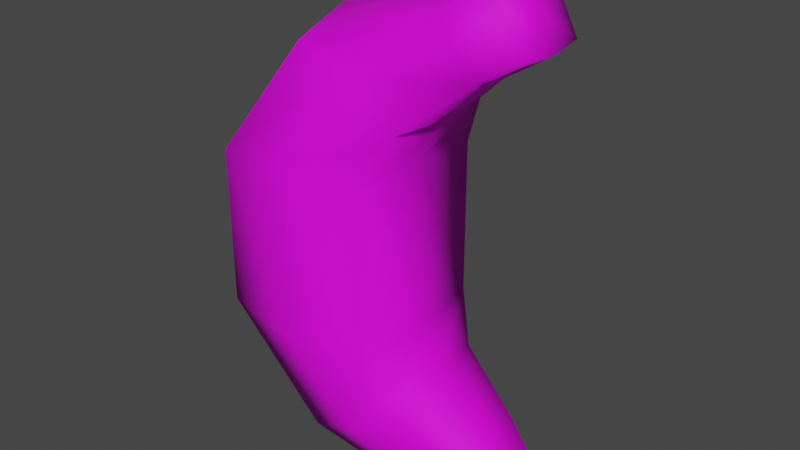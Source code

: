 # Source: Banana.blend  (saved by Blender 3.2.14; exported with 4.5.12 LTS)
import bpy
from mathutils import Matrix  # noqa: F401  (used for matrix-valued properties, if any)

bpy.ops.wm.read_factory_settings(use_empty=True)
scene = bpy.context.scene
scene.name = 'Scene'

# ---- collections
col_collection = bpy.data.collections.new('Collection'); scene.collection.children.link(col_collection)

# ---- images (referenced by path relative to the original .blend; pixels are not part of the script)
import os
ASSET_DIR = os.environ.get("B2B_ASSET_DIR", "")  # directory of the original .blend (textures are referenced by path, not embedded)
HERE = os.path.dirname(os.path.abspath(__file__))  # packed textures are extracted next to this script under _unpacked/

def load_image(name, relpath, width, height, colorspace="sRGB"):
    """Load a texture the original file referenced (path relative to the .blend, or extracted next to this script)."""
    p = next((c for c in (os.path.join(HERE, relpath), os.path.join(ASSET_DIR, relpath)) if relpath and os.path.exists(c)), "")
    if p:
        img = bpy.data.images.load(p, check_existing=True)
        img.name = name
    else:  # same state as the original file: an image datablock whose file is absent (Cycles renders it pink)
        img = bpy.data.images.new(name, width, height)
        img.source = "FILE"
        img.filepath = "//" + (relpath or name)
    img.colorspace_settings.name = colorspace
    return img
img_banana_64x64_texture_png = load_image('Banana 64x64 Texture.png', 'Banana 64x64 Texture.png', 1024, 1024, 'sRGB')

# ---- materials (node trees are filled in below, after node groups)
mat_material = bpy.data.materials.new('Material')
mat_material.alpha_threshold = 0.0
mat_material.use_transparent_shadow = False
mat_material.line_color = (0.0, 0.0, 0.0, 1.0)

# ---- material node trees
mat_material.use_nodes = True; mat_material.node_tree.nodes.clear()
_N = mat_material.node_tree.nodes; _L = mat_material.node_tree.links
n0 = _N.new('ShaderNodeOutputMaterial'); n0.name = 'Material Output'; n0.location = (300, 300)
n1 = _N.new('ShaderNodeTexImage'); n1.name = 'Image Texture'; n1.location = (-397, 193)
n1.image = img_banana_64x64_texture_png
n2 = _N.new('ShaderNodeBsdfPrincipled'); n2.name = 'Principled BSDF'; n2.location = (-39, 366)
n2.distribution = 'GGX'
n2.subsurface_method = 'RANDOM_WALK_SKIN'
n2.inputs[2].default_value = 0.7152
n2.inputs[3].default_value = 1.45
n2.inputs[13].default_value = 0.2727
n2.inputs[27].default_value = (0.0, 0.0, 0.0, 1.0)
n2.inputs[28].default_value = 1.0
_L.new(n2.outputs[0], n0.inputs[0])
_L.new(n1.outputs[0], n2.inputs[0])
n0.is_active_output = True

# ---- world
world_world = bpy.data.worlds.new('World'); scene.world = world_world
world_world.use_nodes = True; world_world.node_tree.nodes.clear()
_N = world_world.node_tree.nodes; _L = world_world.node_tree.links
n0 = _N.new('ShaderNodeOutputWorld'); n0.name = 'World Output'; n0.location = (300, 300)
n1 = _N.new('ShaderNodeBackground'); n1.name = 'Background'; n1.location = (10, 300)
n1.inputs[0].default_value = (0.05088, 0.05088, 0.05088, 1.0)
_L.new(n1.outputs[0], n0.inputs[0])
n0.is_active_output = True
world_world.color = (0.05088, 0.05088, 0.05088)
world_world.use_sun_shadow = False
world_world.sun_shadow_jitter_overblur = 0.0

# ---- meshes
me_cube = bpy.data.meshes.new('Cube')
me_cube.from_pydata([(-0.7757, 5.0, 6.137), (-0.7757, 5.0, -3.863), (-0.7757, -5.0, 6.137), (-0.7757, -5.0, -3.863), (-10.78, 5.0, 6.137), (-10.78, 5.0, -3.863), (-10.78, -5.0, 6.137), (-10.78, -5.0, -3.863), (-5.395, 3.79, -11.53), (-5.395, -3.79, -11.53), (0.6477, 3.79, -6.955), (0.8857, -3.79, 9.584), (-5.633, -3.79, 13.45), (0.8857, 3.79, 9.584), (0.6477, -3.79, -6.955), (-5.633, 3.79, 13.45), (2.566, 2.46, -14.03), (2.566, -2.46, -14.03), (5.039, 2.46, -9.772), (4.706, -2.003, 12.86), (2.409, -2.003, 16.14), (4.706, 2.003, 12.86), (5.039, -2.46, -9.772), (2.409, 2.003, 16.14), (-11.46, -2.032e-09, -4.37), (-0.4408, -2.032e-09, 6.645), (-11.46, -2.032e-09, 6.645), (-0.4408, -2.032e-09, -4.37), (-5.529, -2.032e-09, -12.82), (1.389, -2.032e-09, 9.521), (-5.791, -2.032e-09, 14.7), (1.127, -2.032e-09, -6.757), (2.566, -2.032e-09, -14.03), (4.706, -2.032e-09, 12.5), (2.409, -2.032e-09, 16.66), (5.039, -2.032e-09, -9.772), (-5.948, 5.508, -4.37), (-5.948, -5.508, 6.645), (-5.948, -5.508, -4.37), (-5.948, 5.508, 6.645), (-2.201, 4.175, -10.3), (-2.201, -4.175, 12.57), (-2.201, -4.175, -10.3), (-2.201, 4.175, 12.57), (3.802, 2.46, -11.9), (3.558, -2.406, 14.5), (3.802, -2.46, -11.9), (3.558, 2.406, 14.5), (5.075, -2.032e-09, -14.24), (6.69, -2.406, 16.46), (5.541, -2.003, 18.1), (7.838, -2.032e-09, 14.46), (7.838, -2.003, 14.82), (5.541, -2.032e-09, 18.61), (5.541, 2.003, 18.1), (6.69, 2.406, 16.46), (7.838, 2.003, 14.82), (6.69, -2.032e-09, 16.46), (5.075, -1.764, -14.24), (5.961, 1.764, -12.72), (5.075, 1.764, -14.24), (5.961, -1.764, -12.72), (6.848, -1.764, -11.19), (6.848, -2.032e-09, -11.19), (6.848, 1.764, -11.19), (5.961, -2.032e-09, -12.72)], [], [(39, 4, 15, 43), (38, 37, 6, 7), (24, 26, 4, 5), (36, 1, 10, 40), (27, 25, 2, 3), (36, 39, 0, 1), (42, 9, 17, 46), (43, 15, 23, 47), (38, 7, 9, 42), (37, 2, 11, 41), (27, 3, 14, 31), (24, 5, 8, 28), (26, 6, 12, 30), (25, 0, 13, 29), (47, 23, 54, 55), (22, 46, 61, 62), (41, 11, 19, 45), (28, 8, 16, 32), (31, 14, 22, 35), (30, 12, 20, 34), (29, 13, 21, 33), (40, 10, 18, 44), (11, 29, 33, 19), (15, 30, 34, 23), (10, 31, 35, 18), (9, 28, 32, 17), (44, 18, 64, 59), (20, 45, 49, 50), (2, 25, 29, 11), (4, 26, 30, 15), (7, 24, 28, 9), (1, 27, 31, 10), (1, 0, 25, 27), (7, 6, 26, 24), (34, 20, 50, 53), (46, 17, 58, 61), (8, 40, 44, 16), (12, 41, 45, 20), (16, 44, 59, 60), (21, 47, 55, 56), (6, 37, 41, 12), (3, 38, 42, 14), (13, 43, 47, 21), (14, 42, 46, 22), (5, 4, 39, 36), (5, 36, 40, 8), (3, 2, 37, 38), (0, 39, 43, 13), (57, 53, 50, 49), (55, 54, 53, 57), (56, 55, 57, 51), (51, 57, 49, 52), (45, 19, 52, 49), (23, 34, 53, 54), (33, 21, 56, 51), (19, 33, 51, 52), (65, 63, 62, 61), (59, 64, 63, 65), (60, 59, 65, 48), (48, 65, 61, 58), (32, 16, 60, 48), (17, 32, 48, 58), (18, 35, 63, 64), (35, 22, 62, 63)])
me_cube.polygons.foreach_set('use_smooth', [True] * 64)
_uv = me_cube.uv_layers.new(name='UVMap')
_uv.uv.foreach_set('vector', [0.1949, 0.3843, 0.0945, 0.3921, 0.2026, 0.2402, 0.2727, 0.2615, 0.192, 0.3898, 0.1946, 0.6151, 0.0947, 0.6073, 0.09176, 0.4004, 0.7405, 0.6418, 0.7418, 0.3698, 0.8633, 0.3796, 0.8617, 0.6232, 0.1915, 0.6096, 0.2991, 0.6018, 0.3302, 0.6702, 0.2665, 0.7354, 0.7402, 0.638, 0.7397, 0.3687, 0.8612, 0.3827, 0.8612, 0.6235, 0.1915, 0.6096, 0.1949, 0.3843, 0.3018, 0.3948, 0.2991, 0.6018, 0.2669, 0.2642, 0.2005, 0.2381, 0.3649, 0.1789, 0.393, 0.2216, 0.2727, 0.2615, 0.2026, 0.2402, 0.3699, 0.1789, 0.3934, 0.2141, 0.192, 0.3898, 0.09176, 0.4004, 0.2005, 0.2381, 0.2669, 0.2642, 0.1946, 0.6151, 0.302, 0.6046, 0.3388, 0.6794, 0.2725, 0.738, 0.7402, 0.638, 0.8612, 0.6235, 0.8329, 0.7049, 0.7401, 0.7083, 0.7405, 0.6418, 0.8617, 0.6232, 0.8327, 0.7053, 0.7429, 0.7113, 0.7418, 0.3698, 0.6215, 0.3819, 0.6504, 0.288, 0.7443, 0.2872, 0.7397, 0.3687, 0.6189, 0.3826, 0.6476, 0.2913, 0.7397, 0.2853, 0.07064, 0.9183, 0.05382, 0.8976, 0.09268, 0.8691, 0.1073, 0.8903, 0.4673, 0.1641, 0.4673, 0.1262, 0.504, 0.132, 0.504, 0.1592, 0.2725, 0.738, 0.3388, 0.6794, 0.421, 0.7537, 0.3933, 0.7858, 0.7429, 0.7113, 0.8327, 0.7053, 0.797, 0.829, 0.7425, 0.8262, 0.7401, 0.7083, 0.8329, 0.7049, 0.7987, 0.8286, 0.7403, 0.8283, 0.7443, 0.2872, 0.6504, 0.288, 0.6923, 0.1732, 0.7416, 0.1764, 0.7397, 0.2853, 0.6476, 0.2913, 0.6914, 0.1715, 0.7396, 0.1773, 0.2665, 0.7354, 0.3302, 0.6702, 0.4209, 0.7357, 0.3928, 0.7784, 0.8321, 0.2911, 0.7397, 0.2853, 0.7396, 0.1773, 0.7878, 0.1714, 0.8324, 0.2892, 0.7443, 0.2872, 0.7416, 0.1764, 0.7856, 0.1725, 0.6472, 0.705, 0.7401, 0.7083, 0.7403, 0.8283, 0.6817, 0.8288, 0.6483, 0.705, 0.7429, 0.7113, 0.7425, 0.8262, 0.684, 0.8271, 0.5951, 0.1262, 0.5951, 0.1641, 0.5584, 0.1592, 0.5584, 0.132, 0.1597, 0.7982, 0.1792, 0.8163, 0.149, 0.8511, 0.1288, 0.8352, 0.8612, 0.3827, 0.7397, 0.3687, 0.7397, 0.2853, 0.8321, 0.2911, 0.8633, 0.3796, 0.7418, 0.3698, 0.7443, 0.2872, 0.8324, 0.2892, 0.619, 0.6255, 0.7405, 0.6418, 0.7429, 0.7113, 0.6483, 0.705, 0.6185, 0.6234, 0.7402, 0.638, 0.7401, 0.7083, 0.6472, 0.705, 0.6185, 0.6234, 0.6189, 0.3826, 0.7397, 0.3687, 0.7402, 0.638, 0.619, 0.6255, 0.6215, 0.3819, 0.7418, 0.3698, 0.7405, 0.6418, 0.08011, 0.8195, 0.09759, 0.7996, 0.1288, 0.8352, 0.1097, 0.8511, 0.4673, 0.1262, 0.4673, 0.08824, 0.504, 0.1048, 0.504, 0.132, 0.1999, 0.7614, 0.2665, 0.7354, 0.3928, 0.7784, 0.3645, 0.8211, 0.2022, 0.7593, 0.2725, 0.738, 0.3933, 0.7858, 0.3697, 0.8211, 0.5951, 0.08824, 0.5951, 0.1262, 0.5584, 0.132, 0.5584, 0.1048, 0.0893, 0.939, 0.07064, 0.9183, 0.1073, 0.8903, 0.1265, 0.9071, 0.0947, 0.6073, 0.1946, 0.6151, 0.2725, 0.738, 0.2022, 0.7593, 0.2991, 0.3975, 0.192, 0.3898, 0.2669, 0.2642, 0.3303, 0.3294, 0.3387, 0.3202, 0.2727, 0.2615, 0.3934, 0.2141, 0.4209, 0.2463, 0.3303, 0.3294, 0.2669, 0.2642, 0.393, 0.2216, 0.421, 0.2642, 0.09176, 0.599, 0.0945, 0.3921, 0.1949, 0.3843, 0.1915, 0.6096, 0.09176, 0.599, 0.1915, 0.6096, 0.2665, 0.7354, 0.1999, 0.7614, 0.2991, 0.3975, 0.302, 0.6046, 0.1946, 0.6151, 0.192, 0.3898, 0.3018, 0.3948, 0.1949, 0.3843, 0.2727, 0.2615, 0.3387, 0.3202, 0.1287, 0.8712, 0.1097, 0.8511, 0.1288, 0.8352, 0.149, 0.8511, 0.1073, 0.8903, 0.09268, 0.8691, 0.1097, 0.8511, 0.1287, 0.8712, 0.1265, 0.9071, 0.1073, 0.8903, 0.1287, 0.8712, 0.1481, 0.892, 0.1481, 0.892, 0.1287, 0.8712, 0.149, 0.8511, 0.1646, 0.8714, 0.1792, 0.8163, 0.1988, 0.8362, 0.1646, 0.8714, 0.149, 0.8511, 0.05908, 0.8357, 0.08011, 0.8195, 0.1097, 0.8511, 0.09268, 0.8691, 0.181, 0.9269, 0.1593, 0.9434, 0.1265, 0.9071, 0.1481, 0.892, 0.1988, 0.9064, 0.181, 0.9269, 0.1481, 0.892, 0.1646, 0.8714, 0.5312, 0.132, 0.5312, 0.1592, 0.504, 0.1592, 0.504, 0.132, 0.5584, 0.132, 0.5584, 0.1592, 0.5312, 0.1592, 0.5312, 0.132, 0.5584, 0.1048, 0.5584, 0.132, 0.5312, 0.132, 0.5312, 0.1048, 0.5312, 0.1048, 0.5312, 0.132, 0.504, 0.132, 0.504, 0.1048, 0.5312, 0.06597, 0.5692, 0.06597, 0.5584, 0.1048, 0.5312, 0.1048, 0.4933, 0.06597, 0.5312, 0.06597, 0.5312, 0.1048, 0.504, 0.1048, 0.5692, 0.1947, 0.5312, 0.1947, 0.5312, 0.1592, 0.5584, 0.1592, 0.5312, 0.1947, 0.4933, 0.1947, 0.504, 0.1592, 0.5312, 0.1592])
me_cube.materials.append(mat_material)
me_cube.use_mirror_vertex_groups = False
me_cube.update()

# ---- objects
ob_cube = bpy.data.objects.new('Cube', me_cube)

# ---- transforms, parenting, visibility, modifiers, constraints
ob_cube.location = (0.0, 0.0, 0.0)
ob_cube.lock_rotations_4d = False
ob_cube.empty_display_type = 'ARROWS'
ob_cube.lineart.crease_threshold = 0.0

# ---- collection membership
col_collection.objects.link(ob_cube)

# ---- scene / render settings (as saved in the file)
scene.frame_start = 1; scene.frame_end = 250; scene.frame_set(1)
scene.render.engine = 'BLENDER_EEVEE_NEXT'
scene.cycles.sampling_pattern = 'TABULATED_SOBOL'
scene.cycles.use_light_tree = False
scene.view_settings.view_transform = 'Filmic'
bpy.context.view_layer.update()

# ---- added for rendering (the .blend has no active camera and no usable light): camera, sun
cam_auto = bpy.data.cameras.new('AutoCamera')
cam_auto.lens = 50.0
cam_auto.sensor_width = 36.0
cam_auto.clip_end = 1000.0
ob_auto_camera = bpy.data.objects.new('AutoCamera', cam_auto)
scene.collection.objects.link(ob_auto_camera)
ob_auto_camera.location = (34.8864, -44.0344, 31.5423)
ob_auto_camera.rotation_euler = (1.09748, -7.21219e-08, 0.694738)
scene.camera = ob_auto_camera
light_auto_sun = bpy.data.lights.new('AutoSun', 'SUN')
light_auto_sun.energy = 3.0
light_auto_sun.angle = 0.0523599
ob_auto_sun = bpy.data.objects.new('AutoSun', light_auto_sun)
scene.collection.objects.link(ob_auto_sun)
ob_auto_sun.rotation_euler = (0.872665, 0.174533, 0.523599)
bpy.context.view_layer.update()
